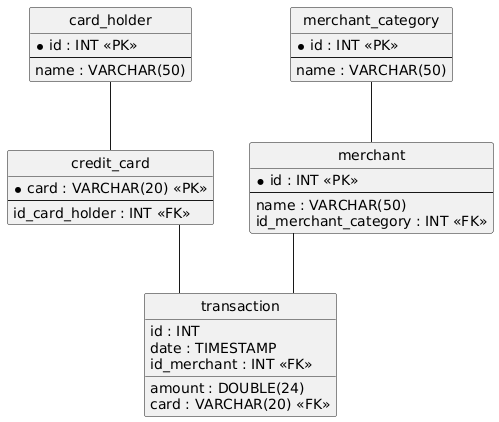

The diagram above was rendered by PlantUML. Its source (embedded in the PNG):
@startuml
hide circle
skinparam linetype ortho

entity "card_holder" as card_holder {
  * id : INT <<PK>>
  --
  name : VARCHAR(50)
}

entity "credit_card" as credit_card {
  * card : VARCHAR(20) <<PK>>
  --
  id_card_holder : INT <<FK>>
}

entity "merchant_category" as merchant_category {
  * id : INT <<PK>>
  --
  name : VARCHAR(50)
}

entity "merchant" as merchant {
  * id : INT <<PK>>
  --
  name : VARCHAR(50)
  id_merchant_category : INT <<FK>>
}

entity "transaction" as transaction {
  id : INT
  date : TIMESTAMP
  amount : DOUBLE(24)
  card : VARCHAR(20) <<FK>>
  id_merchant : INT <<FK>>
}

card_holder -- credit_card
merchant_category -- merchant
credit_card -- transaction
merchant -- transaction
@enduml